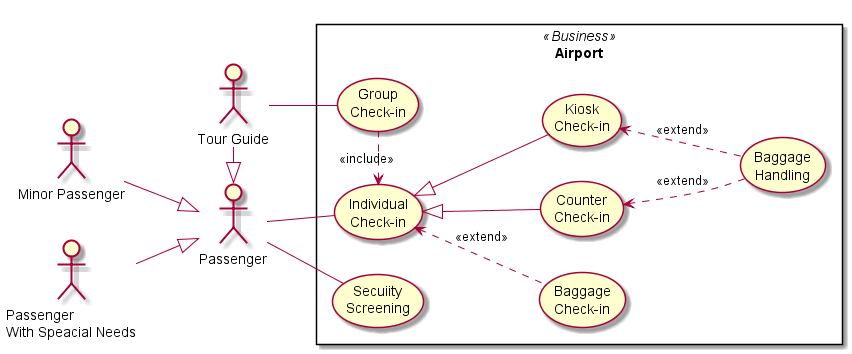

The diagram above was rendered by PlantUML. Its source (embedded in the PNG):
@startuml
left to right direction
actor :Minor Passenger:
actor :Passenger\nWith Speacial Needs:
actor :Tour Guide:
actor :Passenger:
:Tour Guide: -right-|> :Passenger:
:Minor Passenger: --|> :Passenger:
:Passenger\nWith Speacial Needs: --|> :Passenger:

rectangle "Airport"<<Business>> {
:Tour Guide: -- (Group\nCheck-in)
:Passenger: -- (Individual\nCheck-in)
:Passenger: -- (Secuiity\nScreening)

(Individual\nCheck-in) <. (Group\nCheck-in):<<include>>
(Individual\nCheck-in) <.down. (Baggage\nCheck-in):<<extend>>
(Individual\nCheck-in) <|-- (Counter\nCheck-in)
(Individual\nCheck-in) <|-- (Kiosk\nCheck-in)

(Counter\nCheck-in) <.. (Baggage\nHandling):<<extend>>
(Kiosk\nCheck-in) <.. (Baggage\nHandling):<<extend>>
}
@enduml